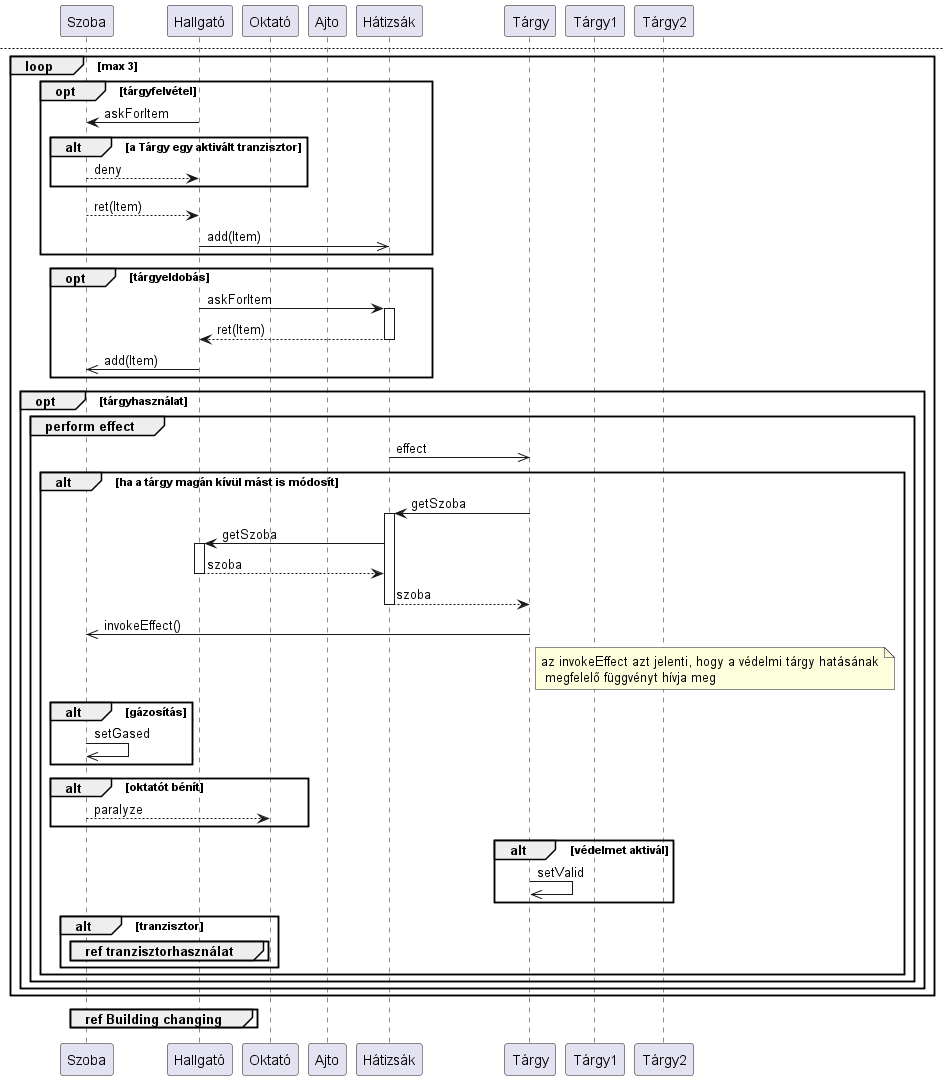

The diagram above was rendered by PlantUML. Its source (embedded in the PNG):
@startuml Round
participant Szoba as sz
participant Hallgató as h
participant Oktató as okt
participant Ajto as a
participant Hátizsák as hát
participant "Tárgy" as t

!includesub gased_rucksack.puml!GAS_RUCKSACK

loop for each active_object in hátizsák
    hát->>t : decreaseCooldown()
end

$gasRuck("h", "Tárgy1")

note over h: most az oktatók lépnek

group ref Round okt 
end

alt if skipTurn == false
    opt #lightyellow Move
        h->sz : Move

        loop door_num
            sz->a ++: askDirections
            return ret(directions)
        end

        alt Szoba.capacity!=full && there is entrance
            sz-->h : MoveAccept
            sz->>sz : setParticipants
            h->>h : setRoom    
        else
            sz-->h : MoveDeny
        end

        $gasRuck("h", "Tárgy2")
    end
end

newpage

loop max 3
    opt tárgyfelvétel
        h->sz : askForItem
        alt a Tárgy egy aktivált tranzisztor
            sz-->h : deny
        end
        sz-->h : ret(Item)
        h->>hát : add(Item)
    end

    opt tárgyeldobás
        h->hát ++: askForItem
        hát-->h --: ret(Item)
        h->>sz : add(Item)
    end

    opt tárgyhasználat
        group perform effect

            hát->>t : effect
            alt ha a tárgy magán kívül mást is módosít
                t->hát ++ : getSzoba
                hát->h ++: getSzoba
                return szoba
                hát-->t --: szoba
                t->>sz : invokeEffect()

                note right of t : az invokeEffect azt jelenti, hogy a védelmi tárgy hatásának\n megfelelő függvényt hívja meg

                alt gázosítás
                    sz->>sz : setGased
                end

                alt oktatót bénít
                    sz-->okt : paralyze
                end

                alt védelmet aktivál
                    t->>t : setValid
                end

                alt tranzisztor
                    group ref tranzisztorhasználat
                    end
                end
            end
        end
    end
end

group ref Building changing
end
@enduml